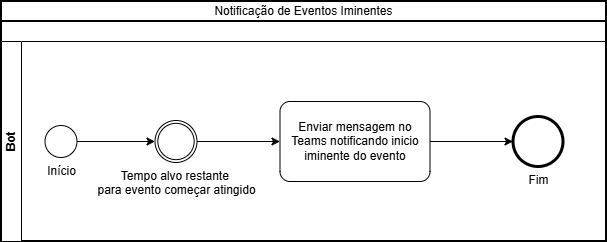

The diagram above was exported from draw.io. Its source (the exported page's mxGraphModel, read from the mxfile embedded in the PNG):
<mxGraphModel dx="1998" dy="691" grid="1" gridSize="10" guides="1" tooltips="1" connect="1" arrows="1" fold="1" page="1" pageScale="1" pageWidth="827" pageHeight="1169" math="0" shadow="0">
  <root>
    <mxCell id="0" />
    <mxCell id="1" parent="0" />
    <mxCell id="vcsl3SB34TL8kSVY-dMF-2" parent="1" style="swimlane;html=1;startSize=20;fontStyle=0;collapsible=0;horizontal=1;swimlaneLine=1;strokeWidth=2;swimlaneFillColor=#ffffff;whiteSpace=wrap;movable=1;resizable=1;rotatable=1;deletable=1;editable=1;locked=0;connectable=1;" value="Notificação de Eventos Iminentes" vertex="1">
      <mxGeometry height="240" width="605" x="-50" y="160" as="geometry" />
    </mxCell>
    <mxCell id="vcsl3SB34TL8kSVY-dMF-3" parent="vcsl3SB34TL8kSVY-dMF-2" style="swimlane;startSize=20;horizontal=0;html=1;whiteSpace=wrap;movable=1;resizable=1;rotatable=1;deletable=1;editable=1;locked=0;connectable=1;" value="Bot" vertex="1">
      <mxGeometry height="200" width="605" y="40" as="geometry" />
    </mxCell>
    <mxCell id="vcsl3SB34TL8kSVY-dMF-8" edge="1" parent="vcsl3SB34TL8kSVY-dMF-3" source="vcsl3SB34TL8kSVY-dMF-5" style="edgeStyle=orthogonalEdgeStyle;rounded=0;orthogonalLoop=1;jettySize=auto;html=1;defaultLabelBackgroundColor=page;labelPadding=0 4;movable=1;resizable=1;rotatable=1;deletable=1;editable=1;locked=0;connectable=1;entryX=0;entryY=0.5;entryDx=0;entryDy=0;entryPerimeter=0;" target="4wWErGP7ip2thtrIckvj-1" value="">
      <mxGeometry relative="1" as="geometry">
        <mxPoint x="111.5" y="100.10000000000002" as="targetPoint" />
      </mxGeometry>
    </mxCell>
    <mxCell id="vcsl3SB34TL8kSVY-dMF-5" parent="vcsl3SB34TL8kSVY-dMF-3" style="points=[[0.145,0.145,0],[0.5,0,0],[0.855,0.145,0],[1,0.5,0],[0.855,0.855,0],[0.5,1,0],[0.145,0.855,0],[0,0.5,0]];shape=mxgraph.bpmn.event;html=1;verticalLabelPosition=bottom;labelBackgroundColor=#ffffff;verticalAlign=top;align=center;perimeter=ellipsePerimeter;outlineConnect=0;aspect=fixed;outline=standard;symbol=general;labelPerimeter=1;movable=1;resizable=1;rotatable=1;deletable=1;editable=1;locked=0;connectable=1;" value="Início" vertex="1">
      <mxGeometry height="32" width="32" x="43.5" y="84" as="geometry" />
    </mxCell>
    <mxCell id="4wWErGP7ip2thtrIckvj-3" edge="1" parent="vcsl3SB34TL8kSVY-dMF-3" source="4wWErGP7ip2thtrIckvj-1" style="edgeStyle=orthogonalEdgeStyle;rounded=0;orthogonalLoop=1;jettySize=auto;html=1;defaultLabelBackgroundColor=page;labelPadding=0 4;" target="4wWErGP7ip2thtrIckvj-2" value="">
      <mxGeometry relative="1" as="geometry" />
    </mxCell>
    <mxCell id="4wWErGP7ip2thtrIckvj-1" parent="vcsl3SB34TL8kSVY-dMF-3" style="points=[[0.145,0.145,0],[0.5,0,0],[0.855,0.145,0],[1,0.5,0],[0.855,0.855,0],[0.5,1,0],[0.145,0.855,0],[0,0.5,0]];shape=mxgraph.bpmn.event;html=1;verticalLabelPosition=bottom;labelBackgroundColor=#ffffff;verticalAlign=top;align=center;perimeter=ellipsePerimeter;outlineConnect=0;aspect=fixed;outline=throwing;symbol=general;labelPerimeter=1;" value="Tempo alvo restante&amp;nbsp;&lt;div&gt;para evento começar atingido&lt;/div&gt;" vertex="1">
      <mxGeometry height="42" width="42" x="153.5" y="79" as="geometry" />
    </mxCell>
    <mxCell id="4wWErGP7ip2thtrIckvj-5" edge="1" parent="vcsl3SB34TL8kSVY-dMF-3" source="4wWErGP7ip2thtrIckvj-2" style="edgeStyle=orthogonalEdgeStyle;rounded=0;orthogonalLoop=1;jettySize=auto;html=1;defaultLabelBackgroundColor=page;labelPadding=0 4;" target="4wWErGP7ip2thtrIckvj-4" value="">
      <mxGeometry relative="1" as="geometry" />
    </mxCell>
    <mxCell id="4wWErGP7ip2thtrIckvj-2" parent="vcsl3SB34TL8kSVY-dMF-3" style="points=[[0.25,0,0],[0.5,0,0],[0.75,0,0],[1,0.25,0],[1,0.5,0],[1,0.75,0],[0.75,1,0],[0.5,1,0],[0.25,1,0],[0,0.75,0],[0,0.5,0],[0,0.25,0]];shape=mxgraph.bpmn.task2;whiteSpace=wrap;rectStyle=rounded;size=10;html=1;container=1;expand=0;collapsible=0;taskMarker=abstract;" value="Enviar mensagem no Teams notificando inicio iminente do evento" vertex="1">
      <mxGeometry height="80" width="150" x="278.5" y="60" as="geometry" />
    </mxCell>
    <mxCell id="4wWErGP7ip2thtrIckvj-4" parent="vcsl3SB34TL8kSVY-dMF-3" style="points=[[0.145,0.145,0],[0.5,0,0],[0.855,0.145,0],[1,0.5,0],[0.855,0.855,0],[0.5,1,0],[0.145,0.855,0],[0,0.5,0]];shape=mxgraph.bpmn.event;html=1;verticalLabelPosition=bottom;labelBackgroundColor=#ffffff;verticalAlign=top;align=center;perimeter=ellipsePerimeter;outlineConnect=0;aspect=fixed;outline=end;symbol=terminate2;labelPerimeter=1;" value="Fim" vertex="1">
      <mxGeometry height="50" width="50" x="511.5" y="75" as="geometry" />
    </mxCell>
  </root>
</mxGraphModel>